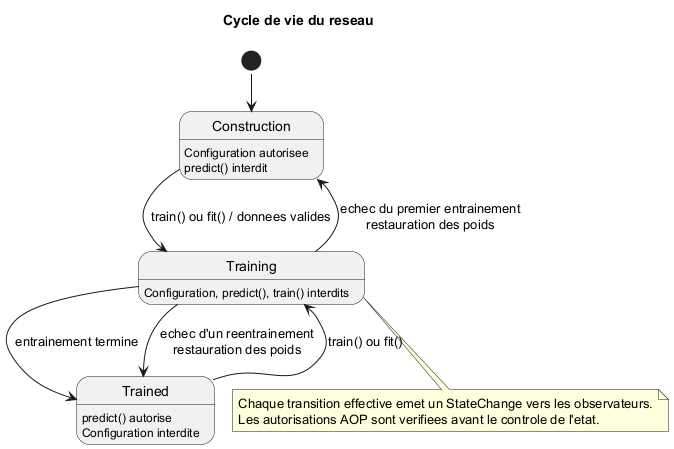

The diagram above was rendered by PlantUML. Its source (embedded in the PNG):
@startuml
!pragma layout smetana
title Cycle de vie du reseau
[*] --> Construction
Construction --> Training : train() ou fit() / donnees valides
Training --> Trained : entrainement termine
Trained --> Training : train() ou fit()
Training --> Construction : echec du premier entrainement\nrestauration des poids
Training --> Trained : echec d'un reentrainement\nrestauration des poids
Construction : Configuration autorisee
Construction : predict() interdit
Training : Configuration, predict(), train() interdits
Trained : predict() autorise
Trained : Configuration interdite
note bottom of Training
Chaque transition effective emet un StateChange vers les observateurs.
Les autorisations AOP sont verifiees avant le controle de l'etat.
end note
@enduml